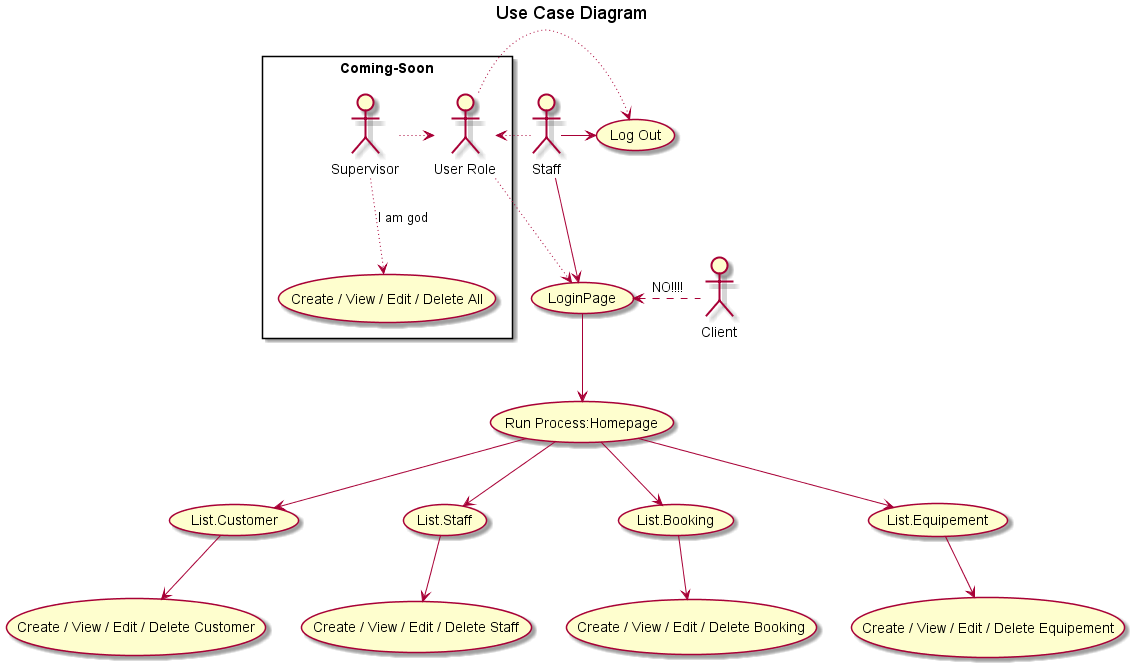

The diagram above was rendered by PlantUML. Its source (embedded in the PNG):
@startuml


title Use Case Diagram 


rectangle Coming-Soon {
    :Supervisor:
    usecase (Create / View / Edit / Delete All) as CVEDA
    :User Role: as User
}


:Staff:
:Client:


(LoginPage)
(Run Process:Homepage) as (Proc1)
usecase (List.Customer) as (Proc2)
usecase (List.Staff) as (Proc3)
usecase (List.Booking) as (Proc4)
usecase (List.Equipement) as (Proc5)
usecase (Log Out) as UC4
usecase (Create / View / Edit / Delete Staff) as CVEDS
usecase (Create / View / Edit / Delete Customer) as CVEDC
usecase (Create / View / Edit / Delete Booking) as CVEDB
usecase (Create / View / Edit / Delete Equipement) as CVEDE


Client .left.> (LoginPage) : NO!!!!
Supervisor ~~> (CVEDA): I am god
User <~ Supervisor
Staff ~> User
User ~~> (LoginPage)
User ~> (UC4)
Staff -> (UC4)
Staff --> (LoginPage)
(LoginPage) --> (Proc1)
(Proc1) --> (Proc2)
(Proc1) --> (Proc3)
(Proc1) --> (Proc4)
(Proc1) --> (Proc5)
(Proc2) -d-> (CVEDC)
(Proc3) -d-> (CVEDS)
(Proc4) -d-> (CVEDB)
(Proc5) -d-> (CVEDE)




@enduml